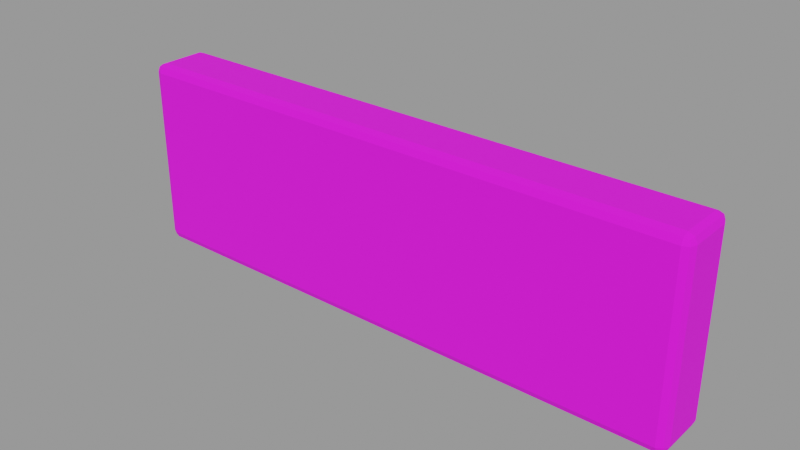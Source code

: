 # Source: cover.blend  (saved by Blender 2.92.15; exported with 4.5.12 LTS)
import bpy
from mathutils import Matrix  # noqa: F401  (used for matrix-valued properties, if any)

bpy.ops.wm.read_factory_settings(use_empty=True)
scene = bpy.context.scene
scene.name = 'Scene'

# ---- images (referenced by path relative to the original .blend; pixels are not part of the script)
import os
ASSET_DIR = os.environ.get("B2B_ASSET_DIR", "")  # directory of the original .blend (textures are referenced by path, not embedded)
HERE = os.path.dirname(os.path.abspath(__file__))  # packed textures are extracted next to this script under _unpacked/

def load_image(name, relpath, width, height, colorspace="sRGB"):
    """Load a texture the original file referenced (path relative to the .blend, or extracted next to this script)."""
    p = next((c for c in (os.path.join(HERE, relpath), os.path.join(ASSET_DIR, relpath)) if relpath and os.path.exists(c)), "")
    if p:
        img = bpy.data.images.load(p, check_existing=True)
        img.name = name
    else:  # same state as the original file: an image datablock whose file is absent (Cycles renders it pink)
        img = bpy.data.images.new(name, width, height)
        img.source = "FILE"
        img.filepath = "//" + (relpath or name)
    img.colorspace_settings.name = colorspace
    return img
img_old_wood_basecolor_png = load_image('old_wood_basecolor.png', 'old_wood_basecolor.png', 1024, 1024, 'sRGB')

# ---- materials (node trees are filled in below, after node groups)
mat_weathered_skirting = bpy.data.materials.new('Weathered skirting')
mat_weathered_skirting.use_transparent_shadow = False

# ---- material node trees
mat_weathered_skirting.use_nodes = True; mat_weathered_skirting.node_tree.nodes.clear()
_N = mat_weathered_skirting.node_tree.nodes; _L = mat_weathered_skirting.node_tree.links
n0 = _N.new('ShaderNodeBsdfPrincipled'); n0.name = 'Principled BSDF'; n0.location = (10, 300)
n0.distribution = 'GGX'
n0.subsurface_method = 'BURLEY'
n0.inputs[2].default_value = 0.9
n0.inputs[3].default_value = 1.45
n0.inputs[27].default_value = (0.0, 0.0, 0.0, 1.0)
n0.inputs[28].default_value = 1.0
n1 = _N.new('ShaderNodeOutputMaterial'); n1.name = 'Material Output'; n1.location = (300, 300)
n2 = _N.new('ShaderNodeTexImage'); n2.name = 'Image Texture'; n2.location = (0, 0)
n2.image = img_old_wood_basecolor_png
_L.new(n0.outputs[0], n1.inputs[0])
_L.new(n2.outputs[0], n0.inputs[0])
n1.is_active_output = True

# ---- meshes
me_cube = bpy.data.meshes.new('Cube')
me_cube.from_pydata([(-1.2, -0.125, -0.4), (-1.2, -0.125, 0.4), (-1.2, 0.125, -0.4), (-1.2, 0.125, 0.4), (1.2, -0.125, -0.4), (1.2, -0.125, 0.4), (1.2, 0.125, -0.4), (1.2, 0.125, 0.4)], [], [(0, 1, 3, 2), (2, 3, 7, 6), (6, 7, 5, 4), (4, 5, 1, 0), (2, 6, 4, 0), (7, 3, 1, 5)])
_uv = me_cube.uv_layers.new(name='UVMap')
_uv.uv.foreach_set('vector', [0.375, 0.0, 0.625, 0.0, 0.625, 0.25, 0.375, 0.25, 0.375, 0.25, 0.625, 0.25, 0.625, 0.5, 0.375, 0.5, 0.375, 0.5, 0.625, 0.5, 0.625, 0.75, 0.375, 0.75, 0.375, 0.75, 0.625, 0.75, 0.625, 1.0, 0.375, 1.0, 0.125, 0.5, 0.375, 0.5, 0.375, 0.75, 0.125, 0.75, 0.625, 0.5, 0.875, 0.5, 0.875, 0.75, 0.625, 0.75])
me_cube.materials.append(mat_weathered_skirting)
me_cube.use_remesh_fix_poles = True
me_cube.use_remesh_preserve_attributes = False
me_cube.use_mirror_vertex_groups = False
me_cube.update()

# ---- objects
ob_ant_cover = bpy.data.objects.new('Ant cover', me_cube)

# ---- transforms, parenting, visibility, modifiers, constraints
ob_ant_cover.location = (4.7, -28.33, 0.4)
ob_ant_cover.lineart.crease_threshold = 0.0
_m = ob_ant_cover.modifiers.new('Worn edges', 'BEVEL')
_m.width = 0.035
_m.width_pct = 0.035
_m.segments = 2

# ---- collection membership
scene.collection.objects.link(ob_ant_cover)

# ---- scene / render settings (as saved in the file)
scene.frame_start = 1; scene.frame_end = 250; scene.frame_set(0)
scene.render.engine = 'BLENDER_EEVEE_NEXT'
scene.render.fps = 30
scene.cycles.use_denoising = False
scene.cycles.samples = 128
scene.cycles.sampling_pattern = 'TABULATED_SOBOL'
scene.cycles.use_adaptive_sampling = False
scene.cycles.use_light_tree = False
scene.view_settings.view_transform = 'Filmic'
bpy.context.view_layer.update()

# ---- added for rendering (the .blend has no active camera and no usable light): camera, sun + grey world if the file has none
cam_auto = bpy.data.cameras.new('AutoCamera')
cam_auto.lens = 50.0
cam_auto.sensor_width = 36.0
cam_auto.clip_end = 1000.0
ob_auto_camera = bpy.data.objects.new('AutoCamera', cam_auto)
scene.collection.objects.link(ob_auto_camera)
ob_auto_camera.location = (7.05205, -31.1475, 2.28164)
ob_auto_camera.rotation_euler = (1.09748, -7.21219e-08, 0.694738)
scene.camera = ob_auto_camera
light_auto_sun = bpy.data.lights.new('AutoSun', 'SUN')
light_auto_sun.energy = 3.0
light_auto_sun.angle = 0.0523599
ob_auto_sun = bpy.data.objects.new('AutoSun', light_auto_sun)
scene.collection.objects.link(ob_auto_sun)
ob_auto_sun.rotation_euler = (0.872665, 0.174533, 0.523599)
if scene.world is None:
    world_auto = bpy.data.worlds.new('AutoWorld')
    world_auto.color = (0.3, 0.3, 0.3)
    scene.world = world_auto
bpy.context.view_layer.update()
